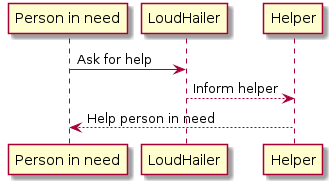

The diagram above was rendered by PlantUML. Its source (embedded in the PNG):
@startuml
"Person in need" -> LoudHailer: Ask for help
LoudHailer --> Helper: Inform helper

"Person in need" <-- Helper: Help person in need
@enduml